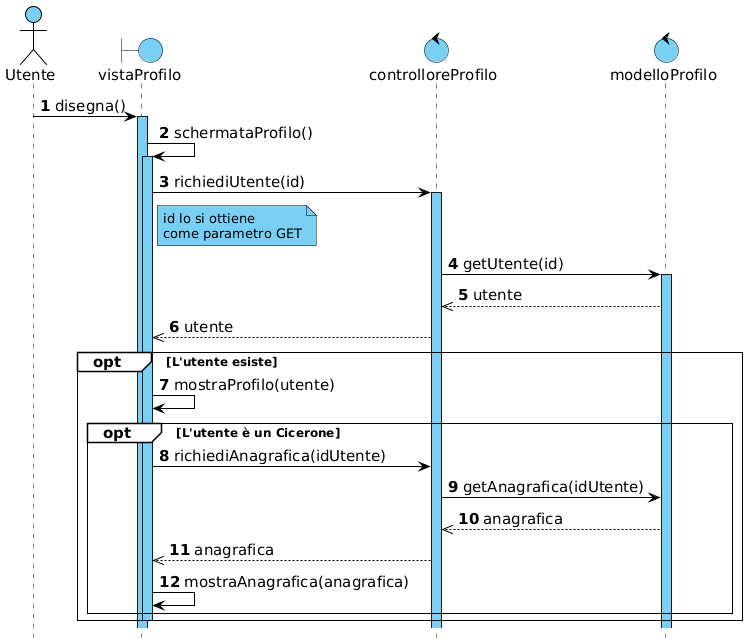

The diagram above was rendered by PlantUML. Its source (embedded in the PNG):
@startuml

!include skin.h

actor Utente
boundary vistaProfilo
control controlloreProfilo
control modelloProfilo

Utente -> vistaProfilo : disegna()
activate vistaProfilo
vistaProfilo -> vistaProfilo : schermataProfilo()
activate vistaProfilo
vistaProfilo -> controlloreProfilo : richiediUtente(id)
activate controlloreProfilo

note right of vistaProfilo : id lo si ottiene\ncome parametro GET

controlloreProfilo -> modelloProfilo : getUtente(id)
activate modelloProfilo
controlloreProfilo <<-- modelloProfilo : utente
vistaProfilo <<-- controlloreProfilo : utente

opt L'utente esiste
    vistaProfilo -> vistaProfilo : mostraProfilo(utente)

    opt L'utente è un Cicerone
        vistaProfilo -> controlloreProfilo : richiediAnagrafica(idUtente)
        controlloreProfilo -> modelloProfilo : getAnagrafica(idUtente)
        controlloreProfilo <<-- modelloProfilo : anagrafica
        vistaProfilo <<-- controlloreProfilo : anagrafica
        vistaProfilo -> vistaProfilo : mostraAnagrafica(anagrafica)
    end
    deactivate vistaProfilo
end

@enduml